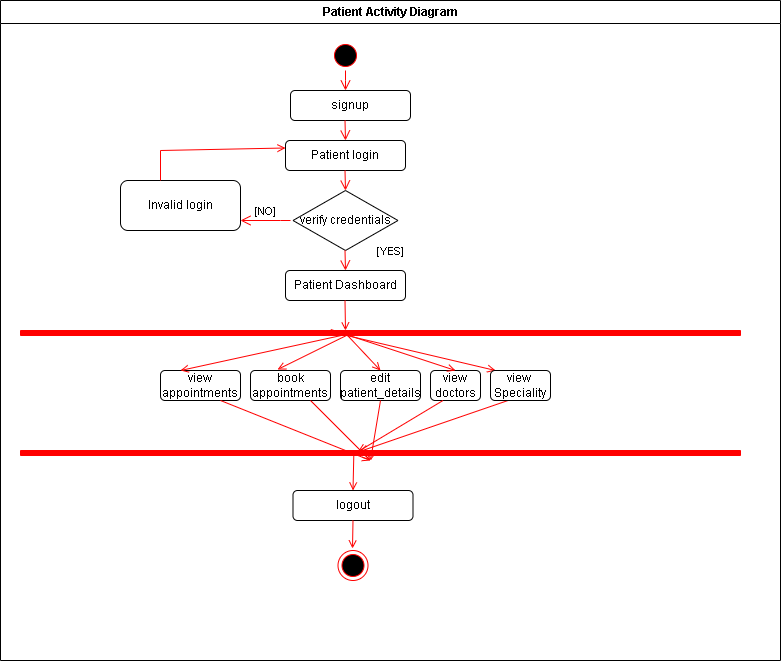

The diagram above was exported from draw.io. Its source (the exported page's mxGraphModel, read from the mxfile embedded in the PNG):
<mxGraphModel dx="2037" dy="394" grid="1" gridSize="10" guides="1" tooltips="1" connect="1" arrows="1" fold="1" page="1" pageScale="1" pageWidth="1169" pageHeight="826" background="none" math="0" shadow="0">
  <root>
    <mxCell id="0" />
    <mxCell id="1" parent="0" />
    <mxCell id="2" value="Patient Activity Diagram" style="swimlane;whiteSpace=wrap" parent="1" vertex="1">
      <mxGeometry x="-30" y="40" width="780" height="660" as="geometry" />
    </mxCell>
    <mxCell id="kPLR8zdl3A8PK_mR1lYa-62" value="view appointments" style="rounded=1;whiteSpace=wrap;html=1;" parent="2" vertex="1">
      <mxGeometry x="160" y="370" width="80" height="30" as="geometry" />
    </mxCell>
    <mxCell id="kPLR8zdl3A8PK_mR1lYa-63" value="" style="ellipse;shape=startState;fillColor=#000000;strokeColor=#ff0000;" parent="2" vertex="1">
      <mxGeometry x="330" y="40" width="30" height="30" as="geometry" />
    </mxCell>
    <mxCell id="kPLR8zdl3A8PK_mR1lYa-66" value="Patient login" style="rounded=1;whiteSpace=wrap;html=1;" parent="2" vertex="1">
      <mxGeometry x="285" y="140" width="120" height="30" as="geometry" />
    </mxCell>
    <mxCell id="kPLR8zdl3A8PK_mR1lYa-67" value="verify credentials" style="rhombus;whiteSpace=wrap;html=1;" parent="2" vertex="1">
      <mxGeometry x="292.5" y="190" width="105" height="60" as="geometry" />
    </mxCell>
    <mxCell id="kPLR8zdl3A8PK_mR1lYa-68" value="Patient Dashboard" style="rounded=1;whiteSpace=wrap;html=1;" parent="2" vertex="1">
      <mxGeometry x="285" y="270" width="120" height="30" as="geometry" />
    </mxCell>
    <mxCell id="kPLR8zdl3A8PK_mR1lYa-70" value="" style="edgeStyle=elbowEdgeStyle;elbow=horizontal;verticalAlign=bottom;endArrow=open;endSize=8;strokeColor=#FF0000;endFill=1;rounded=0" parent="2" source="kPLR8zdl3A8PK_mR1lYa-63" edge="1">
      <mxGeometry x="328.5" y="40" as="geometry">
        <mxPoint x="345" y="90" as="targetPoint" />
        <mxPoint x="344.5" y="119.96662954709575" as="sourcePoint" />
        <Array as="points" />
      </mxGeometry>
    </mxCell>
    <mxCell id="kPLR8zdl3A8PK_mR1lYa-71" value="" style="edgeStyle=elbowEdgeStyle;elbow=horizontal;verticalAlign=bottom;endArrow=open;endSize=8;strokeColor=#FF0000;endFill=1;rounded=0" parent="2" edge="1">
      <mxGeometry x="328.5" y="90.03" as="geometry">
        <mxPoint x="344.5" y="190.03" as="targetPoint" />
        <mxPoint x="344.5" y="169.99662954709575" as="sourcePoint" />
        <Array as="points" />
      </mxGeometry>
    </mxCell>
    <mxCell id="kPLR8zdl3A8PK_mR1lYa-72" value="[YES]" style="edgeStyle=elbowEdgeStyle;elbow=horizontal;verticalAlign=bottom;endArrow=open;endSize=8;strokeColor=#FF0000;endFill=1;rounded=0" parent="2" edge="1">
      <mxGeometry as="geometry">
        <mxPoint x="344.5" y="270.03" as="targetPoint" />
        <mxPoint x="344.5" y="249.99662954709572" as="sourcePoint" />
        <Array as="points" />
        <mxPoint x="46" as="offset" />
      </mxGeometry>
    </mxCell>
    <mxCell id="kPLR8zdl3A8PK_mR1lYa-76" value="" style="endArrow=open;strokeColor=#FF0000;endFill=1;rounded=0;" parent="2" edge="1">
      <mxGeometry relative="1" as="geometry">
        <mxPoint x="344.5" y="300" as="sourcePoint" />
        <mxPoint x="345" y="330" as="targetPoint" />
      </mxGeometry>
    </mxCell>
    <mxCell id="kPLR8zdl3A8PK_mR1lYa-77" value="" style="whiteSpace=wrap;strokeColor=#FF0000;fillColor=#FF0000;direction=north;" parent="2" vertex="1">
      <mxGeometry x="20" y="330" width="720" height="5" as="geometry" />
    </mxCell>
    <mxCell id="kPLR8zdl3A8PK_mR1lYa-80" value="view doctors" style="rounded=1;whiteSpace=wrap;html=1;" parent="2" vertex="1">
      <mxGeometry x="430" y="370" width="50" height="30" as="geometry" />
    </mxCell>
    <mxCell id="kPLR8zdl3A8PK_mR1lYa-79" value="edit patient_details" style="rounded=1;whiteSpace=wrap;html=1;" parent="2" vertex="1">
      <mxGeometry x="340" y="370" width="80" height="30" as="geometry" />
    </mxCell>
    <mxCell id="kPLR8zdl3A8PK_mR1lYa-86" value="book appointments" style="rounded=1;whiteSpace=wrap;html=1;" parent="2" vertex="1">
      <mxGeometry x="250" y="370" width="80" height="30" as="geometry" />
    </mxCell>
    <mxCell id="kPLR8zdl3A8PK_mR1lYa-94" value="" style="endArrow=open;strokeColor=#FF0000;endFill=1;rounded=0;entryX=0.25;entryY=0;entryDx=0;entryDy=0;" parent="2" target="kPLR8zdl3A8PK_mR1lYa-62" edge="1">
      <mxGeometry relative="1" as="geometry">
        <mxPoint x="350" y="333" as="sourcePoint" />
        <mxPoint x="120" y="383" as="targetPoint" />
      </mxGeometry>
    </mxCell>
    <mxCell id="kPLR8zdl3A8PK_mR1lYa-96" value="" style="endArrow=open;strokeColor=#FF0000;endFill=1;rounded=0;entryX=0.338;entryY=-0.033;entryDx=0;entryDy=0;entryPerimeter=0;" parent="2" target="kPLR8zdl3A8PK_mR1lYa-86" edge="1">
      <mxGeometry relative="1" as="geometry">
        <mxPoint x="350" y="333" as="sourcePoint" />
        <mxPoint x="190" y="380" as="targetPoint" />
      </mxGeometry>
    </mxCell>
    <mxCell id="kPLR8zdl3A8PK_mR1lYa-97" value="" style="endArrow=open;strokeColor=#FF0000;endFill=1;rounded=0;entryX=0.5;entryY=0;entryDx=0;entryDy=0;exitX=0.2;exitY=0.453;exitDx=0;exitDy=0;exitPerimeter=0;" parent="2" source="kPLR8zdl3A8PK_mR1lYa-77" target="kPLR8zdl3A8PK_mR1lYa-79" edge="1">
      <mxGeometry relative="1" as="geometry">
        <mxPoint x="200" y="350" as="sourcePoint" />
        <mxPoint x="200" y="390" as="targetPoint" />
      </mxGeometry>
    </mxCell>
    <mxCell id="kPLR8zdl3A8PK_mR1lYa-98" value="" style="endArrow=open;strokeColor=#FF0000;endFill=1;rounded=0;entryX=0.5;entryY=0;entryDx=0;entryDy=0;exitX=1.2;exitY=0.431;exitDx=0;exitDy=0;exitPerimeter=0;" parent="2" source="kPLR8zdl3A8PK_mR1lYa-77" target="kPLR8zdl3A8PK_mR1lYa-80" edge="1">
      <mxGeometry relative="1" as="geometry">
        <mxPoint x="210" y="360" as="sourcePoint" />
        <mxPoint x="210" y="400" as="targetPoint" />
      </mxGeometry>
    </mxCell>
    <mxCell id="kPLR8zdl3A8PK_mR1lYa-99" value="" style="endArrow=open;strokeColor=#FF0000;endFill=1;rounded=0;entryX=0.5;entryY=0;entryDx=0;entryDy=0;exitX=0;exitY=0.453;exitDx=0;exitDy=0;exitPerimeter=0;" parent="2" source="kPLR8zdl3A8PK_mR1lYa-77" edge="1">
      <mxGeometry relative="1" as="geometry">
        <mxPoint x="500" y="333" as="sourcePoint" />
        <mxPoint x="495" y="370" as="targetPoint" />
      </mxGeometry>
    </mxCell>
    <mxCell id="kPLR8zdl3A8PK_mR1lYa-103" value="" style="whiteSpace=wrap;strokeColor=#FF0000;fillColor=#FF0000;direction=north;" parent="2" vertex="1">
      <mxGeometry x="20" y="450" width="720" height="5" as="geometry" />
    </mxCell>
    <mxCell id="kPLR8zdl3A8PK_mR1lYa-110" value="" style="endArrow=open;strokeColor=#FF0000;endFill=1;rounded=0;exitX=0.25;exitY=1;exitDx=0;exitDy=0;entryX=0.8;entryY=0.469;entryDx=0;entryDy=0;entryPerimeter=0;" parent="2" source="kPLR8zdl3A8PK_mR1lYa-80" target="kPLR8zdl3A8PK_mR1lYa-103" edge="1">
      <mxGeometry relative="1" as="geometry">
        <mxPoint x="67.5" y="450" as="sourcePoint" />
        <mxPoint x="410" y="500" as="targetPoint" />
      </mxGeometry>
    </mxCell>
    <mxCell id="kPLR8zdl3A8PK_mR1lYa-111" value="" style="endArrow=open;strokeColor=#FF0000;endFill=1;rounded=0;exitX=0.75;exitY=1;exitDx=0;exitDy=0;entryX=0.8;entryY=0.471;entryDx=0;entryDy=0;entryPerimeter=0;" parent="2" target="kPLR8zdl3A8PK_mR1lYa-103" edge="1">
      <mxGeometry relative="1" as="geometry">
        <mxPoint x="507.5" y="400" as="sourcePoint" />
        <mxPoint x="420" y="510" as="targetPoint" />
      </mxGeometry>
    </mxCell>
    <mxCell id="kPLR8zdl3A8PK_mR1lYa-117" value="logout" style="rounded=1;whiteSpace=wrap;html=1;" parent="2" vertex="1">
      <mxGeometry x="292.5" y="490" width="120" height="30" as="geometry" />
    </mxCell>
    <mxCell id="kPLR8zdl3A8PK_mR1lYa-118" value="" style="endArrow=open;strokeColor=#FF0000;endFill=1;rounded=0;exitX=0.5;exitY=1;exitDx=0;exitDy=0;" parent="2" source="kPLR8zdl3A8PK_mR1lYa-117" edge="1">
      <mxGeometry relative="1" as="geometry">
        <mxPoint x="352" y="530" as="sourcePoint" />
        <mxPoint x="352" y="548" as="targetPoint" />
      </mxGeometry>
    </mxCell>
    <mxCell id="kPLR8zdl3A8PK_mR1lYa-119" value="" style="ellipse;shape=endState;fillColor=#000000;strokeColor=#ff0000" parent="2" vertex="1">
      <mxGeometry x="337.5" y="550" width="30" height="30" as="geometry" />
    </mxCell>
    <mxCell id="kPLR8zdl3A8PK_mR1lYa-120" value="Invalid login" style="rounded=1;whiteSpace=wrap;html=1;" parent="2" vertex="1">
      <mxGeometry x="120" y="180" width="120" height="50" as="geometry" />
    </mxCell>
    <mxCell id="kPLR8zdl3A8PK_mR1lYa-125" value="" style="endArrow=open;strokeColor=#FF0000;endFill=1;rounded=0;entryX=0;entryY=0.25;entryDx=0;entryDy=0;" parent="2" target="kPLR8zdl3A8PK_mR1lYa-66" edge="1">
      <mxGeometry relative="1" as="geometry">
        <mxPoint x="160" y="180" as="sourcePoint" />
        <mxPoint x="280" y="150" as="targetPoint" />
        <Array as="points">
          <mxPoint x="160" y="150" />
        </Array>
      </mxGeometry>
    </mxCell>
    <mxCell id="kPLR8zdl3A8PK_mR1lYa-128" value="[NO]" style="edgeStyle=elbowEdgeStyle;elbow=horizontal;verticalAlign=bottom;endArrow=open;endSize=8;strokeColor=#FF0000;endFill=1;rounded=0" parent="2" edge="1">
      <mxGeometry x="253.5" y="140" as="geometry">
        <mxPoint x="240" y="220" as="targetPoint" />
        <mxPoint x="290" y="220" as="sourcePoint" />
        <Array as="points">
          <mxPoint x="280" y="200" />
        </Array>
      </mxGeometry>
    </mxCell>
    <mxCell id="njhO_KRcw9wrRQ_NqkWk-2" value="signup" style="rounded=1;whiteSpace=wrap;html=1;" parent="2" vertex="1">
      <mxGeometry x="290" y="90" width="120" height="30" as="geometry" />
    </mxCell>
    <mxCell id="njhO_KRcw9wrRQ_NqkWk-3" value="" style="edgeStyle=elbowEdgeStyle;elbow=horizontal;verticalAlign=bottom;endArrow=open;endSize=8;strokeColor=#FF0000;endFill=1;rounded=0" parent="2" edge="1">
      <mxGeometry x="358" y="40" as="geometry">
        <mxPoint x="344.5" y="140" as="targetPoint" />
        <mxPoint x="344.5" y="120" as="sourcePoint" />
        <Array as="points" />
      </mxGeometry>
    </mxCell>
    <mxCell id="njhO_KRcw9wrRQ_NqkWk-4" value="view&amp;nbsp;&lt;br&gt;Speciality" style="rounded=1;whiteSpace=wrap;html=1;" parent="2" vertex="1">
      <mxGeometry x="490" y="370" width="60" height="30" as="geometry" />
    </mxCell>
    <mxCell id="kPLR8zdl3A8PK_mR1lYa-116" value="" style="endArrow=open;strokeColor=#FF0000;endFill=1;rounded=0;exitX=0.6;exitY=0.463;exitDx=0;exitDy=0;exitPerimeter=0;entryX=0.5;entryY=0;entryDx=0;entryDy=0;" parent="2" source="kPLR8zdl3A8PK_mR1lYa-103" target="kPLR8zdl3A8PK_mR1lYa-117" edge="1">
      <mxGeometry relative="1" as="geometry">
        <mxPoint x="370" y="410" as="sourcePoint" />
        <mxPoint x="343" y="490" as="targetPoint" />
      </mxGeometry>
    </mxCell>
    <mxCell id="kPLR8zdl3A8PK_mR1lYa-107" value="" style="endArrow=open;strokeColor=#FF0000;endFill=1;rounded=0;exitX=0.75;exitY=1;exitDx=0;exitDy=0;" parent="1" source="kPLR8zdl3A8PK_mR1lYa-62" edge="1">
      <mxGeometry relative="1" as="geometry">
        <mxPoint x="7.5" y="470" as="sourcePoint" />
        <mxPoint x="340" y="500" as="targetPoint" />
      </mxGeometry>
    </mxCell>
    <mxCell id="kPLR8zdl3A8PK_mR1lYa-108" value="" style="endArrow=open;strokeColor=#FF0000;endFill=1;rounded=0;exitX=0.75;exitY=1;exitDx=0;exitDy=0;" parent="1" source="kPLR8zdl3A8PK_mR1lYa-86" edge="1">
      <mxGeometry relative="1" as="geometry">
        <mxPoint x="17.5" y="480" as="sourcePoint" />
        <mxPoint x="340" y="500" as="targetPoint" />
      </mxGeometry>
    </mxCell>
    <mxCell id="kPLR8zdl3A8PK_mR1lYa-109" value="" style="endArrow=open;strokeColor=#FF0000;endFill=1;rounded=0;exitX=0.5;exitY=1;exitDx=0;exitDy=0;" parent="1" source="kPLR8zdl3A8PK_mR1lYa-79" edge="1">
      <mxGeometry relative="1" as="geometry">
        <mxPoint x="27.5" y="490" as="sourcePoint" />
        <mxPoint x="340" y="500" as="targetPoint" />
      </mxGeometry>
    </mxCell>
  </root>
</mxGraphModel>